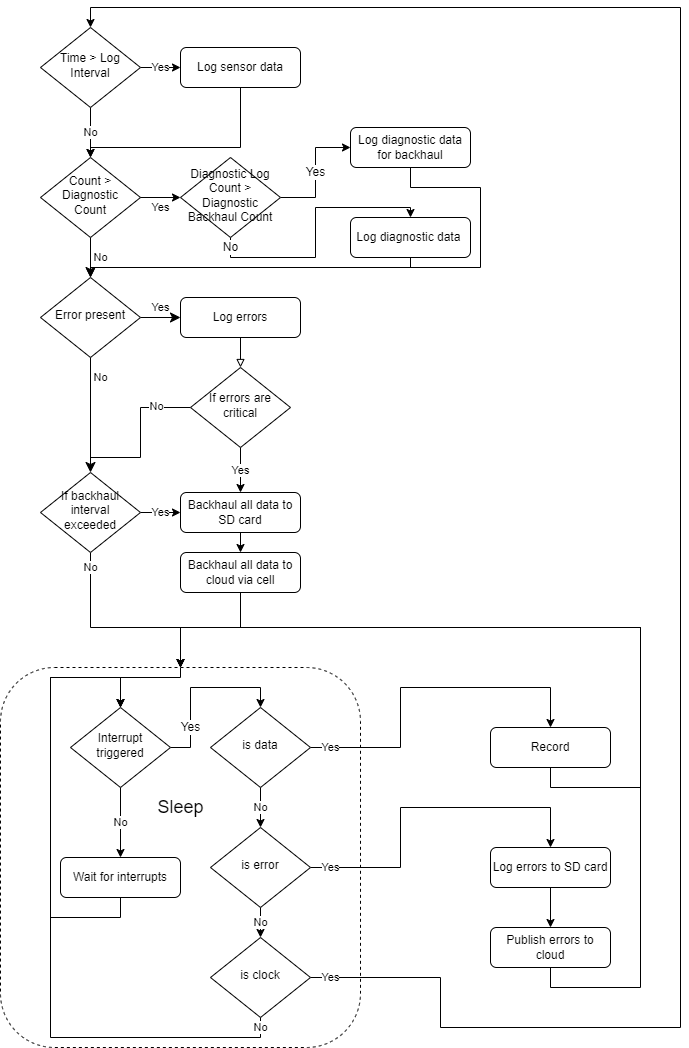

The diagram above was exported from draw.io. Its source (the exported page's mxGraphModel, read from the mxfile embedded in the PNG):
<mxGraphModel dx="1102" dy="1025" grid="1" gridSize="10" guides="1" tooltips="1" connect="1" arrows="1" fold="1" page="1" pageScale="1" pageWidth="827" pageHeight="1169" math="0" shadow="0">
  <root>
    <mxCell id="WIyWlLk6GJQsqaUBKTNV-0" />
    <mxCell id="WIyWlLk6GJQsqaUBKTNV-1" parent="WIyWlLk6GJQsqaUBKTNV-0" />
    <mxCell id="VjYurm65qOtsDdue49Go-40" style="edgeStyle=orthogonalEdgeStyle;rounded=0;jumpStyle=gap;orthogonalLoop=1;jettySize=auto;html=1;exitX=0.5;exitY=0;exitDx=0;exitDy=0;entryX=0.5;entryY=0;entryDx=0;entryDy=0;startArrow=none;startFill=0;endArrow=classic;endFill=1;" parent="WIyWlLk6GJQsqaUBKTNV-1" source="j93gY1dbfWSjDnpfYKCa-26" target="VjYurm65qOtsDdue49Go-18" edge="1">
      <mxGeometry relative="1" as="geometry">
        <Array as="points">
          <mxPoint x="260" y="770" />
          <mxPoint x="200" y="770" />
        </Array>
      </mxGeometry>
    </mxCell>
    <mxCell id="j93gY1dbfWSjDnpfYKCa-26" value="" style="rounded=1;whiteSpace=wrap;html=1;fontSize=12;glass=0;strokeWidth=1;shadow=0;dashed=1;fillColor=none;" parent="WIyWlLk6GJQsqaUBKTNV-1" vertex="1">
      <mxGeometry x="80" y="760" width="360" height="380" as="geometry" />
    </mxCell>
    <mxCell id="WIyWlLk6GJQsqaUBKTNV-5" value="No" style="edgeStyle=orthogonalEdgeStyle;rounded=0;html=1;jettySize=auto;orthogonalLoop=1;fontSize=11;endArrow=classic;endFill=1;endSize=8;strokeWidth=1;shadow=0;labelBackgroundColor=none;" parent="WIyWlLk6GJQsqaUBKTNV-1" source="WIyWlLk6GJQsqaUBKTNV-6" edge="1">
      <mxGeometry y="10" relative="1" as="geometry">
        <mxPoint as="offset" />
        <mxPoint x="170" y="370" as="targetPoint" />
      </mxGeometry>
    </mxCell>
    <mxCell id="WIyWlLk6GJQsqaUBKTNV-6" value="Count &amp;gt; Diagnostic Count" style="rhombus;whiteSpace=wrap;html=1;shadow=0;fontFamily=Helvetica;fontSize=12;align=center;strokeWidth=1;spacing=6;spacingTop=-4;" parent="WIyWlLk6GJQsqaUBKTNV-1" vertex="1">
      <mxGeometry x="120" y="250" width="100" height="80" as="geometry" />
    </mxCell>
    <mxCell id="WIyWlLk6GJQsqaUBKTNV-8" value="No" style="rounded=0;html=1;jettySize=auto;orthogonalLoop=1;fontSize=11;endArrow=classic;endFill=1;endSize=8;strokeWidth=1;shadow=0;labelBackgroundColor=none;edgeStyle=orthogonalEdgeStyle;entryX=0.5;entryY=0;entryDx=0;entryDy=0;jumpStyle=gap;" parent="WIyWlLk6GJQsqaUBKTNV-1" target="j93gY1dbfWSjDnpfYKCa-16" edge="1">
      <mxGeometry x="-0.6522" y="10" relative="1" as="geometry">
        <mxPoint as="offset" />
        <mxPoint x="170" y="450" as="sourcePoint" />
        <mxPoint x="170" y="510" as="targetPoint" />
      </mxGeometry>
    </mxCell>
    <mxCell id="WIyWlLk6GJQsqaUBKTNV-9" value="Yes" style="edgeStyle=orthogonalEdgeStyle;rounded=0;html=1;jettySize=auto;orthogonalLoop=1;fontSize=11;endArrow=classic;endFill=1;endSize=8;strokeWidth=1;shadow=0;labelBackgroundColor=none;" parent="WIyWlLk6GJQsqaUBKTNV-1" edge="1">
      <mxGeometry y="10" relative="1" as="geometry">
        <mxPoint as="offset" />
        <mxPoint x="220" y="410" as="sourcePoint" />
        <mxPoint x="260" y="410" as="targetPoint" />
      </mxGeometry>
    </mxCell>
    <mxCell id="VjYurm65qOtsDdue49Go-10" value="Yes" style="edgeStyle=orthogonalEdgeStyle;rounded=0;jumpStyle=gap;orthogonalLoop=1;jettySize=auto;html=1;exitX=0;exitY=0.5;exitDx=0;exitDy=0;entryX=1;entryY=0.5;entryDx=0;entryDy=0;endArrow=none;endFill=0;startArrow=classic;startFill=1;" parent="WIyWlLk6GJQsqaUBKTNV-1" source="j93gY1dbfWSjDnpfYKCa-0" target="j93gY1dbfWSjDnpfYKCa-16" edge="1">
      <mxGeometry relative="1" as="geometry" />
    </mxCell>
    <mxCell id="VjYurm65qOtsDdue49Go-14" style="edgeStyle=orthogonalEdgeStyle;rounded=0;jumpStyle=gap;orthogonalLoop=1;jettySize=auto;html=1;exitX=0.5;exitY=1;exitDx=0;exitDy=0;entryX=0.5;entryY=0;entryDx=0;entryDy=0;startArrow=none;startFill=0;endArrow=classic;endFill=1;" parent="WIyWlLk6GJQsqaUBKTNV-1" source="j93gY1dbfWSjDnpfYKCa-0" target="VjYurm65qOtsDdue49Go-13" edge="1">
      <mxGeometry relative="1" as="geometry" />
    </mxCell>
    <mxCell id="j93gY1dbfWSjDnpfYKCa-0" value="Backhaul all data to SD card" style="rounded=1;whiteSpace=wrap;html=1;fontSize=12;glass=0;strokeWidth=1;shadow=0;" parent="WIyWlLk6GJQsqaUBKTNV-1" vertex="1">
      <mxGeometry x="260" y="585" width="120" height="40" as="geometry" />
    </mxCell>
    <mxCell id="VjYurm65qOtsDdue49Go-55" style="edgeStyle=orthogonalEdgeStyle;rounded=0;jumpStyle=gap;orthogonalLoop=1;jettySize=auto;html=1;exitX=0.5;exitY=1;exitDx=0;exitDy=0;entryX=0.5;entryY=0;entryDx=0;entryDy=0;fontSize=12;startArrow=none;startFill=0;endArrow=classic;endFill=1;" parent="WIyWlLk6GJQsqaUBKTNV-1" source="j93gY1dbfWSjDnpfYKCa-1" target="j93gY1dbfWSjDnpfYKCa-5" edge="1">
      <mxGeometry relative="1" as="geometry">
        <Array as="points">
          <mxPoint x="490" y="280" />
          <mxPoint x="560" y="280" />
          <mxPoint x="560" y="360" />
          <mxPoint x="170" y="360" />
        </Array>
      </mxGeometry>
    </mxCell>
    <mxCell id="j93gY1dbfWSjDnpfYKCa-1" value="Log diagnostic data for backhaul" style="rounded=1;whiteSpace=wrap;html=1;fontSize=12;glass=0;strokeWidth=1;shadow=0;" parent="WIyWlLk6GJQsqaUBKTNV-1" vertex="1">
      <mxGeometry x="430" y="220" width="120" height="40" as="geometry" />
    </mxCell>
    <mxCell id="j93gY1dbfWSjDnpfYKCa-3" value="Yes" style="endArrow=classic;html=1;rounded=0;exitX=1;exitY=0.5;exitDx=0;exitDy=0;endFill=1;" parent="WIyWlLk6GJQsqaUBKTNV-1" source="WIyWlLk6GJQsqaUBKTNV-6" edge="1">
      <mxGeometry y="-10" width="50" height="50" relative="1" as="geometry">
        <mxPoint x="490" y="370" as="sourcePoint" />
        <mxPoint x="260" y="290" as="targetPoint" />
        <mxPoint as="offset" />
      </mxGeometry>
    </mxCell>
    <mxCell id="j93gY1dbfWSjDnpfYKCa-5" value="Error present" style="rhombus;whiteSpace=wrap;html=1;shadow=0;fontFamily=Helvetica;fontSize=12;align=center;strokeWidth=1;spacing=6;spacingTop=-4;" parent="WIyWlLk6GJQsqaUBKTNV-1" vertex="1">
      <mxGeometry x="120" y="370" width="100" height="80" as="geometry" />
    </mxCell>
    <mxCell id="j93gY1dbfWSjDnpfYKCa-12" style="edgeStyle=orthogonalEdgeStyle;rounded=0;orthogonalLoop=1;jettySize=auto;html=1;exitX=0.5;exitY=1;exitDx=0;exitDy=0;entryX=0.5;entryY=0;entryDx=0;entryDy=0;endArrow=block;endFill=0;" parent="WIyWlLk6GJQsqaUBKTNV-1" source="j93gY1dbfWSjDnpfYKCa-10" target="j93gY1dbfWSjDnpfYKCa-11" edge="1">
      <mxGeometry relative="1" as="geometry" />
    </mxCell>
    <mxCell id="j93gY1dbfWSjDnpfYKCa-10" value="Log errors" style="rounded=1;whiteSpace=wrap;html=1;fontSize=12;glass=0;strokeWidth=1;shadow=0;" parent="WIyWlLk6GJQsqaUBKTNV-1" vertex="1">
      <mxGeometry x="260" y="390" width="120" height="40" as="geometry" />
    </mxCell>
    <mxCell id="j93gY1dbfWSjDnpfYKCa-17" style="edgeStyle=orthogonalEdgeStyle;rounded=0;orthogonalLoop=1;jettySize=auto;html=1;exitX=0;exitY=0.5;exitDx=0;exitDy=0;endArrow=none;endFill=0;" parent="WIyWlLk6GJQsqaUBKTNV-1" source="j93gY1dbfWSjDnpfYKCa-11" edge="1">
      <mxGeometry relative="1" as="geometry">
        <mxPoint x="170" y="550" as="targetPoint" />
        <Array as="points">
          <mxPoint x="220" y="500" />
          <mxPoint x="220" y="550" />
        </Array>
      </mxGeometry>
    </mxCell>
    <mxCell id="j93gY1dbfWSjDnpfYKCa-20" value="No" style="edgeLabel;html=1;align=center;verticalAlign=middle;resizable=0;points=[];" parent="j93gY1dbfWSjDnpfYKCa-17" vertex="1" connectable="0">
      <mxGeometry x="-0.5289" y="-2" relative="1" as="geometry">
        <mxPoint as="offset" />
      </mxGeometry>
    </mxCell>
    <mxCell id="VjYurm65qOtsDdue49Go-9" value="Yes" style="edgeStyle=orthogonalEdgeStyle;rounded=0;jumpStyle=gap;orthogonalLoop=1;jettySize=auto;html=1;exitX=0.5;exitY=1;exitDx=0;exitDy=0;entryX=0.5;entryY=0;entryDx=0;entryDy=0;endArrow=classic;endFill=1;" parent="WIyWlLk6GJQsqaUBKTNV-1" source="j93gY1dbfWSjDnpfYKCa-11" target="j93gY1dbfWSjDnpfYKCa-0" edge="1">
      <mxGeometry relative="1" as="geometry" />
    </mxCell>
    <mxCell id="j93gY1dbfWSjDnpfYKCa-11" value="If errors are critical" style="rhombus;whiteSpace=wrap;html=1;shadow=0;fontFamily=Helvetica;fontSize=12;align=center;strokeWidth=1;spacing=6;spacingTop=-4;" parent="WIyWlLk6GJQsqaUBKTNV-1" vertex="1">
      <mxGeometry x="270" y="460" width="100" height="80" as="geometry" />
    </mxCell>
    <mxCell id="VjYurm65qOtsDdue49Go-41" value="No" style="edgeStyle=orthogonalEdgeStyle;rounded=0;jumpStyle=gap;orthogonalLoop=1;jettySize=auto;html=1;exitX=0.5;exitY=1;exitDx=0;exitDy=0;entryX=0.5;entryY=0;entryDx=0;entryDy=0;startArrow=none;startFill=0;endArrow=classic;endFill=1;" parent="WIyWlLk6GJQsqaUBKTNV-1" source="j93gY1dbfWSjDnpfYKCa-16" target="j93gY1dbfWSjDnpfYKCa-26" edge="1">
      <mxGeometry x="-0.8537" relative="1" as="geometry">
        <Array as="points">
          <mxPoint x="170" y="720" />
          <mxPoint x="260" y="720" />
        </Array>
        <mxPoint as="offset" />
      </mxGeometry>
    </mxCell>
    <mxCell id="j93gY1dbfWSjDnpfYKCa-16" value="If backhaul interval exceeded" style="rhombus;whiteSpace=wrap;html=1;shadow=0;fontFamily=Helvetica;fontSize=12;align=center;strokeWidth=1;spacing=6;spacingTop=-4;" parent="WIyWlLk6GJQsqaUBKTNV-1" vertex="1">
      <mxGeometry x="120" y="565" width="100" height="80" as="geometry" />
    </mxCell>
    <mxCell id="j93gY1dbfWSjDnpfYKCa-24" value="Log errors to SD card" style="rounded=1;whiteSpace=wrap;html=1;fontSize=12;glass=0;strokeWidth=1;shadow=0;" parent="WIyWlLk6GJQsqaUBKTNV-1" vertex="1">
      <mxGeometry x="570" y="940" width="120" height="40" as="geometry" />
    </mxCell>
    <mxCell id="VjYurm65qOtsDdue49Go-44" style="edgeStyle=orthogonalEdgeStyle;rounded=0;jumpStyle=gap;orthogonalLoop=1;jettySize=auto;html=1;exitX=0.5;exitY=1;exitDx=0;exitDy=0;entryX=0.5;entryY=0;entryDx=0;entryDy=0;startArrow=none;startFill=0;endArrow=classic;endFill=1;" parent="WIyWlLk6GJQsqaUBKTNV-1" source="j93gY1dbfWSjDnpfYKCa-25" target="j93gY1dbfWSjDnpfYKCa-26" edge="1">
      <mxGeometry relative="1" as="geometry">
        <Array as="points">
          <mxPoint x="630" y="1080" />
          <mxPoint x="720" y="1080" />
          <mxPoint x="720" y="720" />
          <mxPoint x="260" y="720" />
        </Array>
      </mxGeometry>
    </mxCell>
    <mxCell id="j93gY1dbfWSjDnpfYKCa-25" value="Publish errors to cloud" style="rounded=1;whiteSpace=wrap;html=1;fontSize=12;glass=0;strokeWidth=1;shadow=0;" parent="WIyWlLk6GJQsqaUBKTNV-1" vertex="1">
      <mxGeometry x="570" y="1020" width="120" height="40" as="geometry" />
    </mxCell>
    <mxCell id="j93gY1dbfWSjDnpfYKCa-30" style="edgeStyle=orthogonalEdgeStyle;rounded=0;orthogonalLoop=1;jettySize=auto;html=1;exitX=0.5;exitY=1;exitDx=0;exitDy=0;endArrow=classic;endFill=1;" parent="WIyWlLk6GJQsqaUBKTNV-1" source="j93gY1dbfWSjDnpfYKCa-24" target="j93gY1dbfWSjDnpfYKCa-25" edge="1">
      <mxGeometry relative="1" as="geometry">
        <mxPoint x="130" y="1435" as="sourcePoint" />
        <mxPoint x="130" y="1470" as="targetPoint" />
      </mxGeometry>
    </mxCell>
    <mxCell id="VjYurm65qOtsDdue49Go-1" value="No" style="edgeStyle=orthogonalEdgeStyle;rounded=0;orthogonalLoop=1;jettySize=auto;html=1;exitX=0.5;exitY=1;exitDx=0;exitDy=0;entryX=0.5;entryY=0;entryDx=0;entryDy=0;" parent="WIyWlLk6GJQsqaUBKTNV-1" source="VjYurm65qOtsDdue49Go-0" target="WIyWlLk6GJQsqaUBKTNV-6" edge="1">
      <mxGeometry relative="1" as="geometry" />
    </mxCell>
    <mxCell id="VjYurm65qOtsDdue49Go-3" value="Yes" style="edgeStyle=orthogonalEdgeStyle;rounded=0;orthogonalLoop=1;jettySize=auto;html=1;exitX=1;exitY=0.5;exitDx=0;exitDy=0;entryX=0;entryY=0.5;entryDx=0;entryDy=0;" parent="WIyWlLk6GJQsqaUBKTNV-1" source="VjYurm65qOtsDdue49Go-0" target="VjYurm65qOtsDdue49Go-2" edge="1">
      <mxGeometry relative="1" as="geometry" />
    </mxCell>
    <mxCell id="VjYurm65qOtsDdue49Go-0" value="Time &amp;gt; Log Interval" style="rhombus;whiteSpace=wrap;html=1;shadow=0;fontFamily=Helvetica;fontSize=12;align=center;strokeWidth=1;spacing=6;spacingTop=-4;" parent="WIyWlLk6GJQsqaUBKTNV-1" vertex="1">
      <mxGeometry x="120" y="120" width="100" height="80" as="geometry" />
    </mxCell>
    <mxCell id="VjYurm65qOtsDdue49Go-4" style="edgeStyle=orthogonalEdgeStyle;rounded=0;orthogonalLoop=1;jettySize=auto;html=1;exitX=0.5;exitY=1;exitDx=0;exitDy=0;entryX=0.5;entryY=0;entryDx=0;entryDy=0;" parent="WIyWlLk6GJQsqaUBKTNV-1" source="VjYurm65qOtsDdue49Go-2" target="WIyWlLk6GJQsqaUBKTNV-6" edge="1">
      <mxGeometry relative="1" as="geometry">
        <Array as="points">
          <mxPoint x="320" y="240" />
          <mxPoint x="170" y="240" />
        </Array>
      </mxGeometry>
    </mxCell>
    <mxCell id="VjYurm65qOtsDdue49Go-2" value="Log sensor data" style="rounded=1;whiteSpace=wrap;html=1;fontSize=12;glass=0;strokeWidth=1;shadow=0;" parent="WIyWlLk6GJQsqaUBKTNV-1" vertex="1">
      <mxGeometry x="260" y="140" width="120" height="40" as="geometry" />
    </mxCell>
    <mxCell id="VjYurm65qOtsDdue49Go-42" style="edgeStyle=orthogonalEdgeStyle;rounded=0;jumpStyle=gap;orthogonalLoop=1;jettySize=auto;html=1;exitX=0.5;exitY=1;exitDx=0;exitDy=0;entryX=0.5;entryY=0;entryDx=0;entryDy=0;startArrow=none;startFill=0;endArrow=classic;endFill=1;" parent="WIyWlLk6GJQsqaUBKTNV-1" source="VjYurm65qOtsDdue49Go-13" target="j93gY1dbfWSjDnpfYKCa-26" edge="1">
      <mxGeometry relative="1" as="geometry">
        <Array as="points">
          <mxPoint x="320" y="720" />
          <mxPoint x="260" y="720" />
        </Array>
      </mxGeometry>
    </mxCell>
    <mxCell id="VjYurm65qOtsDdue49Go-13" value="Backhaul all data to cloud via cell" style="rounded=1;whiteSpace=wrap;html=1;fontSize=12;glass=0;strokeWidth=1;shadow=0;" parent="WIyWlLk6GJQsqaUBKTNV-1" vertex="1">
      <mxGeometry x="260" y="645" width="120" height="40" as="geometry" />
    </mxCell>
    <mxCell id="VjYurm65qOtsDdue49Go-20" value="No" style="edgeStyle=orthogonalEdgeStyle;rounded=0;jumpStyle=gap;orthogonalLoop=1;jettySize=auto;html=1;exitX=0.5;exitY=1;exitDx=0;exitDy=0;entryX=0.5;entryY=0;entryDx=0;entryDy=0;startArrow=none;startFill=0;endArrow=classic;endFill=1;" parent="WIyWlLk6GJQsqaUBKTNV-1" source="VjYurm65qOtsDdue49Go-18" target="VjYurm65qOtsDdue49Go-19" edge="1">
      <mxGeometry relative="1" as="geometry" />
    </mxCell>
    <mxCell id="VjYurm65qOtsDdue49Go-59" value="Yes" style="edgeStyle=orthogonalEdgeStyle;rounded=0;jumpStyle=gap;orthogonalLoop=1;jettySize=auto;html=1;exitX=1;exitY=0.5;exitDx=0;exitDy=0;entryX=0.5;entryY=0;entryDx=0;entryDy=0;fontSize=12;startArrow=none;startFill=0;endArrow=classic;endFill=1;" parent="WIyWlLk6GJQsqaUBKTNV-1" source="VjYurm65qOtsDdue49Go-18" target="VjYurm65qOtsDdue49Go-30" edge="1">
      <mxGeometry x="-0.5294" relative="1" as="geometry">
        <mxPoint as="offset" />
      </mxGeometry>
    </mxCell>
    <mxCell id="VjYurm65qOtsDdue49Go-18" value="Interrupt triggered" style="rhombus;whiteSpace=wrap;html=1;shadow=0;fontFamily=Helvetica;fontSize=12;align=center;strokeWidth=1;spacing=6;spacingTop=-4;" parent="WIyWlLk6GJQsqaUBKTNV-1" vertex="1">
      <mxGeometry x="150" y="800" width="100" height="80" as="geometry" />
    </mxCell>
    <mxCell id="VjYurm65qOtsDdue49Go-37" style="edgeStyle=orthogonalEdgeStyle;rounded=0;jumpStyle=gap;orthogonalLoop=1;jettySize=auto;html=1;exitX=0.5;exitY=1;exitDx=0;exitDy=0;entryX=0.5;entryY=0;entryDx=0;entryDy=0;startArrow=none;startFill=0;endArrow=classic;endFill=1;" parent="WIyWlLk6GJQsqaUBKTNV-1" source="VjYurm65qOtsDdue49Go-19" target="VjYurm65qOtsDdue49Go-18" edge="1">
      <mxGeometry relative="1" as="geometry">
        <Array as="points">
          <mxPoint x="200" y="1010" />
          <mxPoint x="130" y="1010" />
          <mxPoint x="130" y="770" />
          <mxPoint x="200" y="770" />
        </Array>
      </mxGeometry>
    </mxCell>
    <mxCell id="VjYurm65qOtsDdue49Go-19" value="Wait for interrupts" style="rounded=1;whiteSpace=wrap;html=1;fontSize=12;glass=0;strokeWidth=1;shadow=0;" parent="WIyWlLk6GJQsqaUBKTNV-1" vertex="1">
      <mxGeometry x="140" y="950" width="120" height="40" as="geometry" />
    </mxCell>
    <mxCell id="VjYurm65qOtsDdue49Go-34" value="Yes" style="edgeStyle=orthogonalEdgeStyle;rounded=0;jumpStyle=gap;orthogonalLoop=1;jettySize=auto;html=1;exitX=1;exitY=0.5;exitDx=0;exitDy=0;entryX=0.5;entryY=0;entryDx=0;entryDy=0;startArrow=none;startFill=0;endArrow=classic;endFill=1;" parent="WIyWlLk6GJQsqaUBKTNV-1" source="VjYurm65qOtsDdue49Go-30" target="VjYurm65qOtsDdue49Go-33" edge="1">
      <mxGeometry x="-0.8824" relative="1" as="geometry">
        <mxPoint as="offset" />
      </mxGeometry>
    </mxCell>
    <mxCell id="VjYurm65qOtsDdue49Go-35" value="No" style="edgeStyle=orthogonalEdgeStyle;rounded=0;jumpStyle=gap;orthogonalLoop=1;jettySize=auto;html=1;exitX=0.5;exitY=1;exitDx=0;exitDy=0;entryX=0.5;entryY=0;entryDx=0;entryDy=0;startArrow=none;startFill=0;endArrow=classic;endFill=1;" parent="WIyWlLk6GJQsqaUBKTNV-1" source="VjYurm65qOtsDdue49Go-30" target="VjYurm65qOtsDdue49Go-31" edge="1">
      <mxGeometry relative="1" as="geometry" />
    </mxCell>
    <mxCell id="VjYurm65qOtsDdue49Go-30" value="is data" style="rhombus;whiteSpace=wrap;html=1;shadow=0;fontFamily=Helvetica;fontSize=12;align=center;strokeWidth=1;spacing=6;spacingTop=-4;" parent="WIyWlLk6GJQsqaUBKTNV-1" vertex="1">
      <mxGeometry x="290" y="800" width="100" height="80" as="geometry" />
    </mxCell>
    <mxCell id="VjYurm65qOtsDdue49Go-32" value="Yes" style="edgeStyle=orthogonalEdgeStyle;rounded=0;jumpStyle=gap;orthogonalLoop=1;jettySize=auto;html=1;exitX=1;exitY=0.5;exitDx=0;exitDy=0;entryX=0.5;entryY=0;entryDx=0;entryDy=0;startArrow=none;startFill=0;endArrow=classic;endFill=1;" parent="WIyWlLk6GJQsqaUBKTNV-1" source="VjYurm65qOtsDdue49Go-31" target="j93gY1dbfWSjDnpfYKCa-24" edge="1">
      <mxGeometry x="-0.8824" relative="1" as="geometry">
        <mxPoint as="offset" />
      </mxGeometry>
    </mxCell>
    <mxCell id="VjYurm65qOtsDdue49Go-46" value="No" style="edgeStyle=orthogonalEdgeStyle;rounded=0;jumpStyle=gap;orthogonalLoop=1;jettySize=auto;html=1;exitX=0.5;exitY=1;exitDx=0;exitDy=0;entryX=0.5;entryY=0;entryDx=0;entryDy=0;startArrow=none;startFill=0;endArrow=classic;endFill=1;" parent="WIyWlLk6GJQsqaUBKTNV-1" source="VjYurm65qOtsDdue49Go-31" target="VjYurm65qOtsDdue49Go-45" edge="1">
      <mxGeometry relative="1" as="geometry" />
    </mxCell>
    <mxCell id="VjYurm65qOtsDdue49Go-31" value="is error" style="rhombus;whiteSpace=wrap;html=1;shadow=0;fontFamily=Helvetica;fontSize=12;align=center;strokeWidth=1;spacing=6;spacingTop=-4;" parent="WIyWlLk6GJQsqaUBKTNV-1" vertex="1">
      <mxGeometry x="290" y="920" width="100" height="80" as="geometry" />
    </mxCell>
    <mxCell id="VjYurm65qOtsDdue49Go-43" style="edgeStyle=orthogonalEdgeStyle;rounded=0;jumpStyle=gap;orthogonalLoop=1;jettySize=auto;html=1;exitX=0.5;exitY=1;exitDx=0;exitDy=0;entryX=0.5;entryY=0;entryDx=0;entryDy=0;startArrow=none;startFill=0;endArrow=classic;endFill=1;" parent="WIyWlLk6GJQsqaUBKTNV-1" source="VjYurm65qOtsDdue49Go-33" target="j93gY1dbfWSjDnpfYKCa-26" edge="1">
      <mxGeometry relative="1" as="geometry">
        <Array as="points">
          <mxPoint x="630" y="880" />
          <mxPoint x="720" y="880" />
          <mxPoint x="720" y="720" />
          <mxPoint x="260" y="720" />
        </Array>
      </mxGeometry>
    </mxCell>
    <mxCell id="VjYurm65qOtsDdue49Go-33" value="Record" style="rounded=1;whiteSpace=wrap;html=1;fontSize=12;glass=0;strokeWidth=1;shadow=0;" parent="WIyWlLk6GJQsqaUBKTNV-1" vertex="1">
      <mxGeometry x="570" y="820" width="120" height="40" as="geometry" />
    </mxCell>
    <mxCell id="VjYurm65qOtsDdue49Go-47" value="No" style="edgeStyle=orthogonalEdgeStyle;rounded=0;jumpStyle=gap;orthogonalLoop=1;jettySize=auto;html=1;exitX=0.5;exitY=1;exitDx=0;exitDy=0;entryX=0.5;entryY=0;entryDx=0;entryDy=0;startArrow=none;startFill=0;endArrow=classic;endFill=1;" parent="WIyWlLk6GJQsqaUBKTNV-1" source="VjYurm65qOtsDdue49Go-45" target="VjYurm65qOtsDdue49Go-18" edge="1">
      <mxGeometry x="-0.9701" relative="1" as="geometry">
        <Array as="points">
          <mxPoint x="340" y="1130" />
          <mxPoint x="130" y="1130" />
          <mxPoint x="130" y="770" />
          <mxPoint x="200" y="770" />
        </Array>
        <mxPoint as="offset" />
      </mxGeometry>
    </mxCell>
    <mxCell id="VjYurm65qOtsDdue49Go-48" value="Yes" style="edgeStyle=orthogonalEdgeStyle;rounded=0;jumpStyle=gap;orthogonalLoop=1;jettySize=auto;html=1;exitX=1;exitY=0.5;exitDx=0;exitDy=0;entryX=0.5;entryY=0;entryDx=0;entryDy=0;startArrow=none;startFill=0;endArrow=classic;endFill=1;" parent="WIyWlLk6GJQsqaUBKTNV-1" source="VjYurm65qOtsDdue49Go-45" target="VjYurm65qOtsDdue49Go-0" edge="1">
      <mxGeometry x="-0.9805" relative="1" as="geometry">
        <Array as="points">
          <mxPoint x="520" y="1070" />
          <mxPoint x="520" y="1120" />
          <mxPoint x="760" y="1120" />
          <mxPoint x="760" y="100" />
          <mxPoint x="170" y="100" />
        </Array>
        <mxPoint as="offset" />
      </mxGeometry>
    </mxCell>
    <mxCell id="VjYurm65qOtsDdue49Go-45" value="is clock" style="rhombus;whiteSpace=wrap;html=1;shadow=0;fontFamily=Helvetica;fontSize=12;align=center;strokeWidth=1;spacing=6;spacingTop=-4;" parent="WIyWlLk6GJQsqaUBKTNV-1" vertex="1">
      <mxGeometry x="290" y="1030" width="100" height="80" as="geometry" />
    </mxCell>
    <mxCell id="VjYurm65qOtsDdue49Go-49" value="&lt;font style=&quot;font-size: 18px&quot;&gt;Sleep&lt;/font&gt;" style="text;html=1;align=center;verticalAlign=middle;resizable=0;points=[];autosize=1;strokeColor=none;fillColor=none;" parent="WIyWlLk6GJQsqaUBKTNV-1" vertex="1">
      <mxGeometry x="230" y="890" width="60" height="20" as="geometry" />
    </mxCell>
    <mxCell id="VjYurm65qOtsDdue49Go-52" value="Yes" style="edgeStyle=orthogonalEdgeStyle;rounded=0;jumpStyle=gap;orthogonalLoop=1;jettySize=auto;html=1;exitX=1;exitY=0.5;exitDx=0;exitDy=0;entryX=0;entryY=0.5;entryDx=0;entryDy=0;fontSize=12;startArrow=none;startFill=0;endArrow=classic;endFill=1;" parent="WIyWlLk6GJQsqaUBKTNV-1" source="VjYurm65qOtsDdue49Go-51" target="j93gY1dbfWSjDnpfYKCa-1" edge="1">
      <mxGeometry relative="1" as="geometry" />
    </mxCell>
    <mxCell id="VjYurm65qOtsDdue49Go-54" value="No" style="edgeStyle=orthogonalEdgeStyle;rounded=0;jumpStyle=gap;orthogonalLoop=1;jettySize=auto;html=1;exitX=0.5;exitY=1;exitDx=0;exitDy=0;entryX=0.5;entryY=0;entryDx=0;entryDy=0;fontSize=12;startArrow=none;startFill=0;endArrow=classic;endFill=1;" parent="WIyWlLk6GJQsqaUBKTNV-1" source="VjYurm65qOtsDdue49Go-51" target="VjYurm65qOtsDdue49Go-53" edge="1">
      <mxGeometry x="-0.9231" relative="1" as="geometry">
        <Array as="points">
          <mxPoint x="310" y="350" />
          <mxPoint x="395" y="350" />
          <mxPoint x="395" y="300" />
          <mxPoint x="490" y="300" />
        </Array>
        <mxPoint as="offset" />
      </mxGeometry>
    </mxCell>
    <mxCell id="VjYurm65qOtsDdue49Go-51" value="Diagnostic Log Count &amp;gt; Diagnostic Backhaul Count" style="rhombus;whiteSpace=wrap;html=1;shadow=0;fontFamily=Helvetica;fontSize=12;align=center;strokeWidth=1;spacing=6;spacingTop=-4;" parent="WIyWlLk6GJQsqaUBKTNV-1" vertex="1">
      <mxGeometry x="260" y="250" width="100" height="80" as="geometry" />
    </mxCell>
    <mxCell id="VjYurm65qOtsDdue49Go-58" style="edgeStyle=orthogonalEdgeStyle;rounded=0;jumpStyle=gap;orthogonalLoop=1;jettySize=auto;html=1;exitX=0.5;exitY=1;exitDx=0;exitDy=0;fontSize=12;startArrow=none;startFill=0;endArrow=none;endFill=0;" parent="WIyWlLk6GJQsqaUBKTNV-1" source="VjYurm65qOtsDdue49Go-53" edge="1">
      <mxGeometry relative="1" as="geometry">
        <mxPoint x="490" y="360" as="targetPoint" />
      </mxGeometry>
    </mxCell>
    <mxCell id="VjYurm65qOtsDdue49Go-53" value="Log diagnostic data&amp;nbsp;" style="rounded=1;whiteSpace=wrap;html=1;fontSize=12;glass=0;strokeWidth=1;shadow=0;" parent="WIyWlLk6GJQsqaUBKTNV-1" vertex="1">
      <mxGeometry x="430" y="310" width="120" height="40" as="geometry" />
    </mxCell>
  </root>
</mxGraphModel>